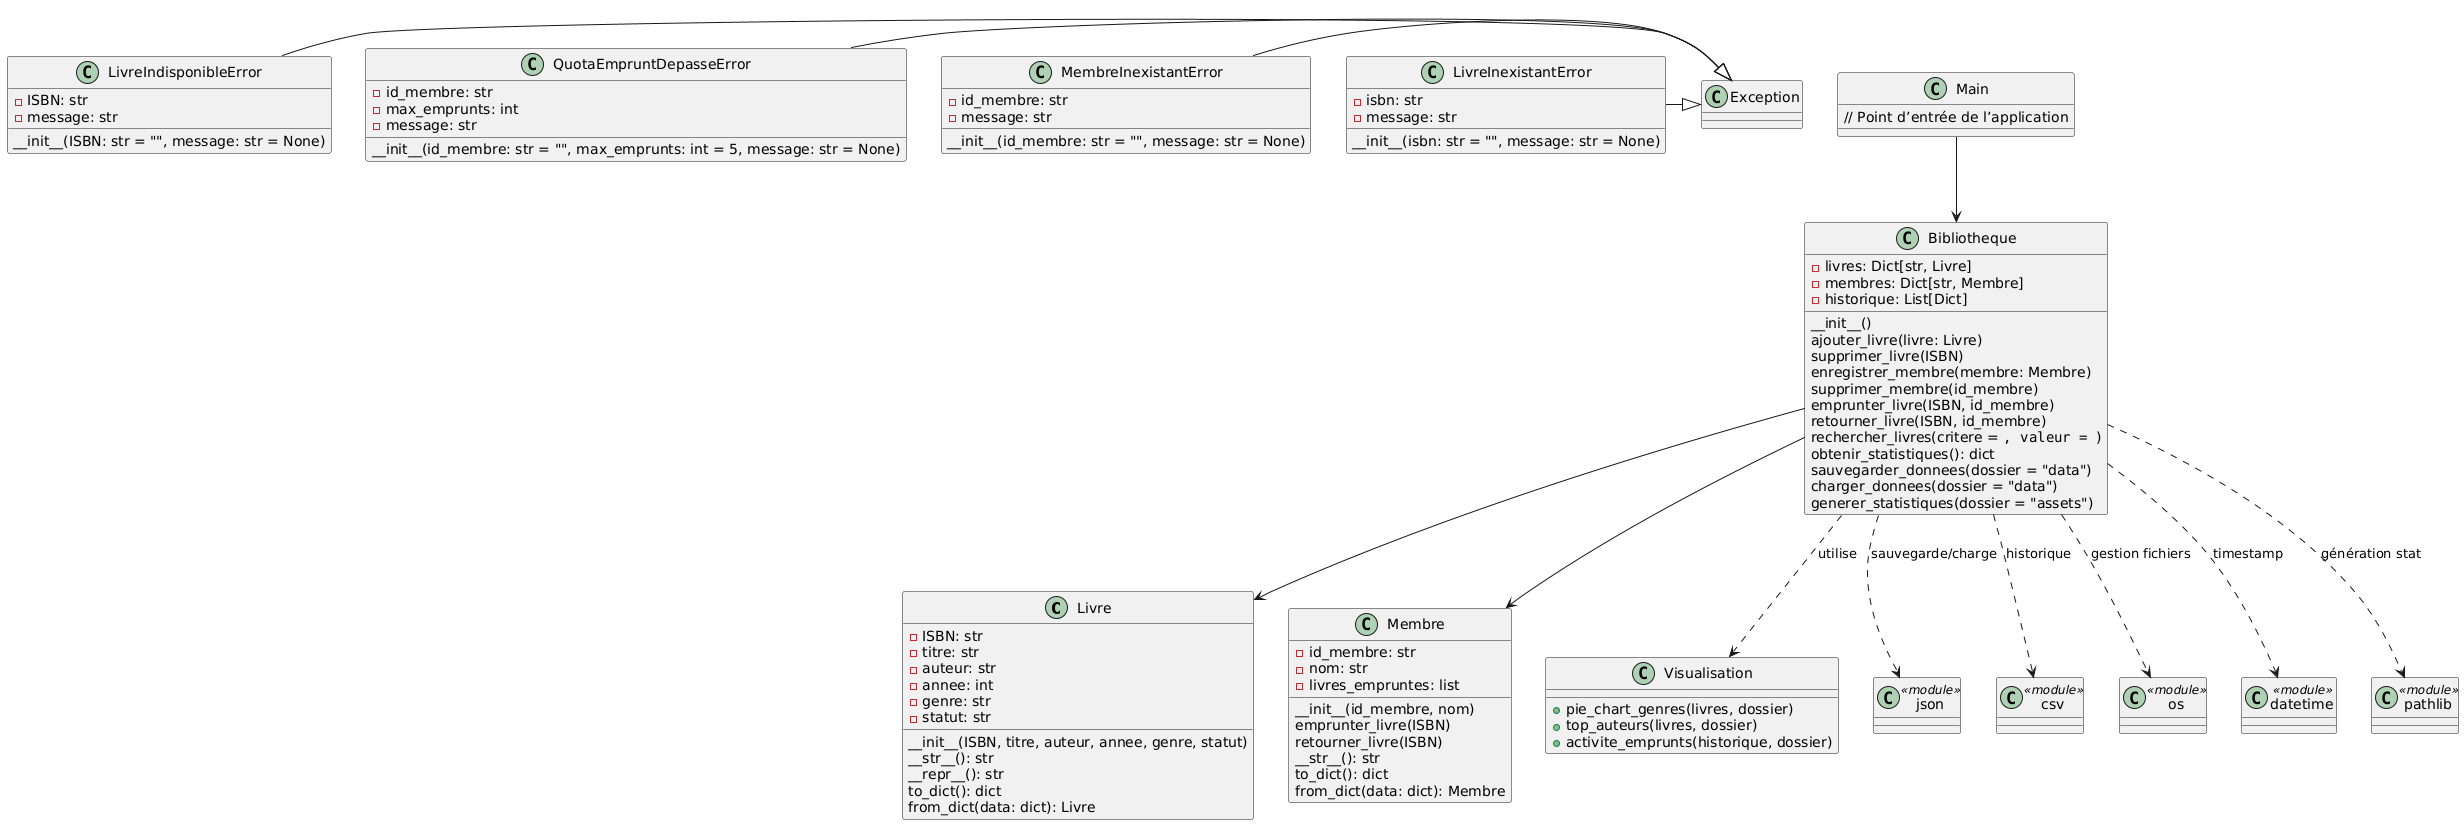

The diagram above was rendered by PlantUML. Its source (embedded in the PNG):
@startuml
'------------------ Classes principales ------------------
class Livre {
    - ISBN: str
    - titre: str
    - auteur: str
    - annee: int
    - genre: str
    - statut: str
    __init__(ISBN, titre, auteur, annee, genre, statut)
    __str__(): str
    __repr__(): str
    to_dict(): dict
    from_dict(data: dict): Livre
}

class Membre {
    - id_membre: str
    - nom: str
    - livres_empruntes: list
    __init__(id_membre, nom)
    emprunter_livre(ISBN)
    retourner_livre(ISBN)
    __str__(): str
    to_dict(): dict
    from_dict(data: dict): Membre
}

class Bibliotheque {
    - livres: Dict[str, Livre]
    - membres: Dict[str, Membre]
    - historique: List[Dict]
    __init__()
    ajouter_livre(livre: Livre)
    supprimer_livre(ISBN)
    enregistrer_membre(membre: Membre)
    supprimer_membre(id_membre)
    emprunter_livre(ISBN, id_membre)
    retourner_livre(ISBN, id_membre)
    rechercher_livres(critere = "", valeur = "")
    obtenir_statistiques(): dict
    sauvegarder_donnees(dossier = "data")
    charger_donnees(dossier = "data")
    generer_statistiques(dossier = "assets")
}

class Main {
    // Point d’entrée de l’application
}

'------------------ Exceptions personnalisées ------------------
class LivreIndisponibleError {
    - ISBN: str
    - message: str
    __init__(ISBN: str = "", message: str = None)
}

class QuotaEmpruntDepasseError {
    - id_membre: str
    - max_emprunts: int
    - message: str
    __init__(id_membre: str = "", max_emprunts: int = 5, message: str = None)
}

class MembreInexistantError {
    - id_membre: str
    - message: str
    __init__(id_membre: str = "", message: str = None)
}

class LivreInexistantError {
    - isbn: str
    - message: str
    __init__(isbn: str = "", message: str = None)
}

'------------------ Visualisation ------------------
class Visualisation {
    + pie_chart_genres(livres, dossier)
    + top_auteurs(livres, dossier)
    + activite_emprunts(historique, dossier)
}

'------------------ Modules externes (représentés comme classes ou stéréotypes) ------------------
class json <<module>>
class csv <<module>>
class os <<module>>
class datetime <<module>>
class pathlib <<module>>

'------------------ Relations ------------------
LivreIndisponibleError -|> Exception
QuotaEmpruntDepasseError -|> Exception
MembreInexistantError -|> Exception
LivreInexistantError -|> Exception

Main --> Bibliotheque
Bibliotheque --> Livre
Bibliotheque --> Membre
Bibliotheque ..> Visualisation : utilise
Bibliotheque ..> json : sauvegarde/charge
Bibliotheque ..> csv : historique
Bibliotheque ..> os : gestion fichiers
Bibliotheque ..> datetime : timestamp
Bibliotheque ..> pathlib : génération stat
@enduml